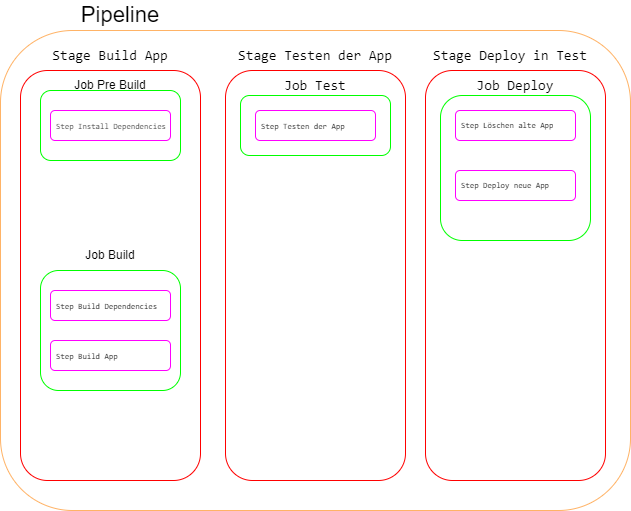

The diagram above was exported from draw.io. Its source (the exported page's mxGraphModel, read from the mxfile embedded in the PNG):
<mxGraphModel dx="1434" dy="836" grid="1" gridSize="10" guides="1" tooltips="1" connect="1" arrows="1" fold="1" page="1" pageScale="1" pageWidth="827" pageHeight="1169" math="0" shadow="0">
  <root>
    <mxCell id="0" />
    <mxCell id="1" parent="0" />
    <mxCell id="1Niq7iVZeNseBREFBTju-1" value="" style="rounded=1;whiteSpace=wrap;html=1;strokeColor=#FFB366;" vertex="1" parent="1">
      <mxGeometry x="40" y="120" width="630" height="480" as="geometry" />
    </mxCell>
    <mxCell id="1Niq7iVZeNseBREFBTju-2" value="" style="rounded=1;whiteSpace=wrap;html=1;strokeColor=#FF0000;" vertex="1" parent="1">
      <mxGeometry x="60" y="160" width="180" height="410" as="geometry" />
    </mxCell>
    <mxCell id="1Niq7iVZeNseBREFBTju-3" value="" style="rounded=1;whiteSpace=wrap;html=1;strokeColor=#FF0000;" vertex="1" parent="1">
      <mxGeometry x="265" y="160" width="180" height="410" as="geometry" />
    </mxCell>
    <mxCell id="1Niq7iVZeNseBREFBTju-4" value="" style="rounded=1;whiteSpace=wrap;html=1;strokeColor=#FF0000;" vertex="1" parent="1">
      <mxGeometry x="465" y="160" width="180" height="410" as="geometry" />
    </mxCell>
    <mxCell id="1Niq7iVZeNseBREFBTju-5" value="&lt;font style=&quot;font-size: 22px;&quot;&gt;Pipeline&lt;/font&gt;" style="text;html=1;strokeColor=none;fillColor=none;align=center;verticalAlign=middle;whiteSpace=wrap;rounded=0;" vertex="1" parent="1">
      <mxGeometry x="130" y="90" width="60" height="30" as="geometry" />
    </mxCell>
    <mxCell id="1Niq7iVZeNseBREFBTju-6" value="&lt;div style=&quot;background-color: rgb(255, 255, 255); font-family: Consolas, &amp;quot;Courier New&amp;quot;, monospace; font-size: 14px; line-height: 19px;&quot;&gt;Stage Build App&lt;/div&gt;" style="text;html=1;strokeColor=none;fillColor=none;align=center;verticalAlign=middle;whiteSpace=wrap;rounded=0;" vertex="1" parent="1">
      <mxGeometry x="40" y="130" width="220" height="30" as="geometry" />
    </mxCell>
    <mxCell id="1Niq7iVZeNseBREFBTju-7" value="&lt;div style=&quot;background-color: rgb(255, 255, 255); font-family: Consolas, &amp;quot;Courier New&amp;quot;, monospace; font-size: 14px; line-height: 19px;&quot;&gt;&lt;div style=&quot;line-height: 19px;&quot;&gt;Stage Testen der App&lt;/div&gt;&lt;/div&gt;" style="text;html=1;strokeColor=none;fillColor=none;align=center;verticalAlign=middle;whiteSpace=wrap;rounded=0;" vertex="1" parent="1">
      <mxGeometry x="245" y="130" width="220" height="30" as="geometry" />
    </mxCell>
    <mxCell id="1Niq7iVZeNseBREFBTju-8" value="&lt;div style=&quot;background-color: rgb(255, 255, 255); font-family: Consolas, &amp;quot;Courier New&amp;quot;, monospace; font-size: 14px; line-height: 19px;&quot;&gt;&lt;div style=&quot;line-height: 19px;&quot;&gt;&lt;div style=&quot;line-height: 19px;&quot;&gt;Stage Deploy in Test&lt;/div&gt;&lt;/div&gt;&lt;/div&gt;" style="text;html=1;strokeColor=none;fillColor=none;align=center;verticalAlign=middle;whiteSpace=wrap;rounded=0;" vertex="1" parent="1">
      <mxGeometry x="440" y="130" width="220" height="30" as="geometry" />
    </mxCell>
    <mxCell id="1Niq7iVZeNseBREFBTju-9" value="" style="rounded=1;whiteSpace=wrap;html=1;strokeColor=#00FF00;" vertex="1" parent="1">
      <mxGeometry x="80" y="180" width="140" height="70" as="geometry" />
    </mxCell>
    <mxCell id="1Niq7iVZeNseBREFBTju-10" value="" style="rounded=1;whiteSpace=wrap;html=1;strokeColor=#00FF00;" vertex="1" parent="1">
      <mxGeometry x="80" y="360" width="140" height="120" as="geometry" />
    </mxCell>
    <mxCell id="1Niq7iVZeNseBREFBTju-11" value="" style="rounded=1;whiteSpace=wrap;html=1;strokeColor=#00FF00;" vertex="1" parent="1">
      <mxGeometry x="280" y="185" width="150" height="60" as="geometry" />
    </mxCell>
    <mxCell id="1Niq7iVZeNseBREFBTju-13" value="Job Pre Build" style="text;html=1;strokeColor=none;fillColor=none;align=center;verticalAlign=middle;whiteSpace=wrap;rounded=0;" vertex="1" parent="1">
      <mxGeometry x="100" y="160" width="100" height="30" as="geometry" />
    </mxCell>
    <mxCell id="1Niq7iVZeNseBREFBTju-14" value="Job Build" style="text;html=1;strokeColor=none;fillColor=none;align=center;verticalAlign=middle;whiteSpace=wrap;rounded=0;" vertex="1" parent="1">
      <mxGeometry x="120" y="330" width="60" height="30" as="geometry" />
    </mxCell>
    <mxCell id="1Niq7iVZeNseBREFBTju-15" value="&lt;div style=&quot;background-color: rgb(255, 255, 255); font-family: Consolas, &amp;quot;Courier New&amp;quot;, monospace; line-height: 19px;&quot;&gt;&lt;div style=&quot;&quot;&gt;&lt;font style=&quot;font-size: 8px;&quot;&gt;Step Install Dependencies&lt;/font&gt;&lt;/div&gt;&lt;/div&gt;" style="text;strokeColor=#FF00FF;fillColor=none;align=left;verticalAlign=middle;spacingLeft=4;spacingRight=4;overflow=hidden;points=[[0,0.5],[1,0.5]];portConstraint=eastwest;rotatable=0;whiteSpace=wrap;html=1;fontColor=#333333;rounded=1;" vertex="1" parent="1">
      <mxGeometry x="90" y="200" width="120" height="30" as="geometry" />
    </mxCell>
    <mxCell id="1Niq7iVZeNseBREFBTju-16" value="&lt;div style=&quot;background-color: rgb(255, 255, 255); font-family: Consolas, &amp;quot;Courier New&amp;quot;, monospace; line-height: 19px;&quot;&gt;&lt;div style=&quot;&quot;&gt;&lt;div style=&quot;color: rgb(0, 0, 0); line-height: 19px;&quot;&gt;&lt;font style=&quot;font-size: 8px;&quot;&gt;Step Build Dependencies&lt;/font&gt;&lt;/div&gt;&lt;/div&gt;&lt;/div&gt;" style="text;strokeColor=#FF00FF;fillColor=none;align=left;verticalAlign=middle;spacingLeft=4;spacingRight=4;overflow=hidden;points=[[0,0.5],[1,0.5]];portConstraint=eastwest;rotatable=0;whiteSpace=wrap;html=1;fontColor=#333333;rounded=1;" vertex="1" parent="1">
      <mxGeometry x="90" y="380" width="120" height="30" as="geometry" />
    </mxCell>
    <mxCell id="1Niq7iVZeNseBREFBTju-17" value="&lt;div style=&quot;background-color: rgb(255, 255, 255); font-family: Consolas, &amp;quot;Courier New&amp;quot;, monospace; line-height: 19px;&quot;&gt;&lt;div style=&quot;&quot;&gt;&lt;div style=&quot;color: rgb(0, 0, 0); line-height: 19px;&quot;&gt;&lt;div style=&quot;line-height: 19px;&quot;&gt;&lt;font style=&quot;font-size: 8px;&quot;&gt;Step Build App&lt;/font&gt;&lt;/div&gt;&lt;/div&gt;&lt;/div&gt;&lt;/div&gt;" style="text;strokeColor=#FF00FF;fillColor=none;align=left;verticalAlign=middle;spacingLeft=4;spacingRight=4;overflow=hidden;points=[[0,0.5],[1,0.5]];portConstraint=eastwest;rotatable=0;whiteSpace=wrap;html=1;fontColor=#333333;rounded=1;" vertex="1" parent="1">
      <mxGeometry x="90" y="430" width="120" height="30" as="geometry" />
    </mxCell>
    <mxCell id="1Niq7iVZeNseBREFBTju-18" value="&lt;div style=&quot;background-color: rgb(255, 255, 255); font-family: Consolas, &amp;quot;Courier New&amp;quot;, monospace; font-size: 14px; line-height: 19px;&quot;&gt;Job Test&lt;/div&gt;" style="text;html=1;strokeColor=none;fillColor=none;align=center;verticalAlign=middle;whiteSpace=wrap;rounded=0;" vertex="1" parent="1">
      <mxGeometry x="305" y="160" width="100" height="30" as="geometry" />
    </mxCell>
    <mxCell id="1Niq7iVZeNseBREFBTju-19" value="&lt;div style=&quot;background-color: rgb(255, 255, 255); font-family: Consolas, &amp;quot;Courier New&amp;quot;, monospace; line-height: 19px;&quot;&gt;&lt;div style=&quot;&quot;&gt;&lt;div style=&quot;color: rgb(0, 0, 0); line-height: 19px;&quot;&gt;&lt;font style=&quot;font-size: 8px;&quot;&gt;Step Testen der App&lt;/font&gt;&lt;/div&gt;&lt;/div&gt;&lt;/div&gt;" style="text;strokeColor=#FF00FF;fillColor=none;align=left;verticalAlign=middle;spacingLeft=4;spacingRight=4;overflow=hidden;points=[[0,0.5],[1,0.5]];portConstraint=eastwest;rotatable=0;whiteSpace=wrap;html=1;fontColor=#333333;rounded=1;" vertex="1" parent="1">
      <mxGeometry x="295" y="200" width="120" height="30" as="geometry" />
    </mxCell>
    <mxCell id="1Niq7iVZeNseBREFBTju-21" value="" style="rounded=1;whiteSpace=wrap;html=1;strokeColor=#00FF00;" vertex="1" parent="1">
      <mxGeometry x="480" y="185" width="150" height="145" as="geometry" />
    </mxCell>
    <mxCell id="1Niq7iVZeNseBREFBTju-22" value="&lt;div style=&quot;background-color: rgb(255, 255, 255); font-family: Consolas, &amp;quot;Courier New&amp;quot;, monospace; font-size: 14px; line-height: 19px;&quot;&gt;&lt;div style=&quot;line-height: 19px;&quot;&gt;Job Deploy&lt;/div&gt;&lt;/div&gt;" style="text;html=1;strokeColor=none;fillColor=none;align=center;verticalAlign=middle;whiteSpace=wrap;rounded=0;" vertex="1" parent="1">
      <mxGeometry x="505" y="160" width="100" height="30" as="geometry" />
    </mxCell>
    <mxCell id="1Niq7iVZeNseBREFBTju-23" value="&lt;div style=&quot;background-color: rgb(255, 255, 255); font-family: Consolas, &amp;quot;Courier New&amp;quot;, monospace; line-height: 19px;&quot;&gt;&lt;div style=&quot;&quot;&gt;&lt;div style=&quot;color: rgb(0, 0, 0); line-height: 19px;&quot;&gt;&lt;div style=&quot;line-height: 19px; font-size: 8px;&quot;&gt;Step Löschen alte App&lt;/div&gt;&lt;/div&gt;&lt;/div&gt;&lt;/div&gt;" style="text;strokeColor=#FF00FF;fillColor=none;align=left;verticalAlign=middle;spacingLeft=4;spacingRight=4;overflow=hidden;points=[[0,0.5],[1,0.5]];portConstraint=eastwest;rotatable=0;whiteSpace=wrap;html=1;fontColor=#333333;rounded=1;" vertex="1" parent="1">
      <mxGeometry x="495" y="200" width="120" height="30" as="geometry" />
    </mxCell>
    <mxCell id="1Niq7iVZeNseBREFBTju-24" value="&lt;div style=&quot;background-color: rgb(255, 255, 255); font-family: Consolas, &amp;quot;Courier New&amp;quot;, monospace; line-height: 19px;&quot;&gt;&lt;div style=&quot;&quot;&gt;&lt;div style=&quot;color: rgb(0, 0, 0); line-height: 19px;&quot;&gt;&lt;div style=&quot;line-height: 19px; font-size: 8px;&quot;&gt;Step Deploy neue App&lt;/div&gt;&lt;/div&gt;&lt;/div&gt;&lt;/div&gt;" style="text;strokeColor=#FF00FF;fillColor=none;align=left;verticalAlign=middle;spacingLeft=4;spacingRight=4;overflow=hidden;points=[[0,0.5],[1,0.5]];portConstraint=eastwest;rotatable=0;whiteSpace=wrap;html=1;fontColor=#333333;rounded=1;" vertex="1" parent="1">
      <mxGeometry x="495" y="260" width="120" height="30" as="geometry" />
    </mxCell>
  </root>
</mxGraphModel>